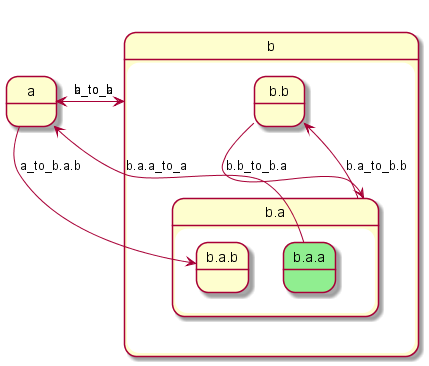

The diagram above was rendered by PlantUML. Its source (embedded in the PNG):
@startuml
state "b" as b  {
    state "b.b" as b.b  {
    }
    state "b.a" as b.a  {
        state "b.a.b" as b.a.b  {
        }
        state "b.a.a" as b.a.a #LightGreen {
        }
    }
}
state "a" as a  {
}
b.b --> b.a : b.b_to_b.a
b.a.a --> a : b.a.a_to_a
b.a --> b.b : b.a_to_b.b
b --> a : b_to_a
a --> b : a_to_b
a --> b.a.b : a_to_b.a.b
 
@enduml